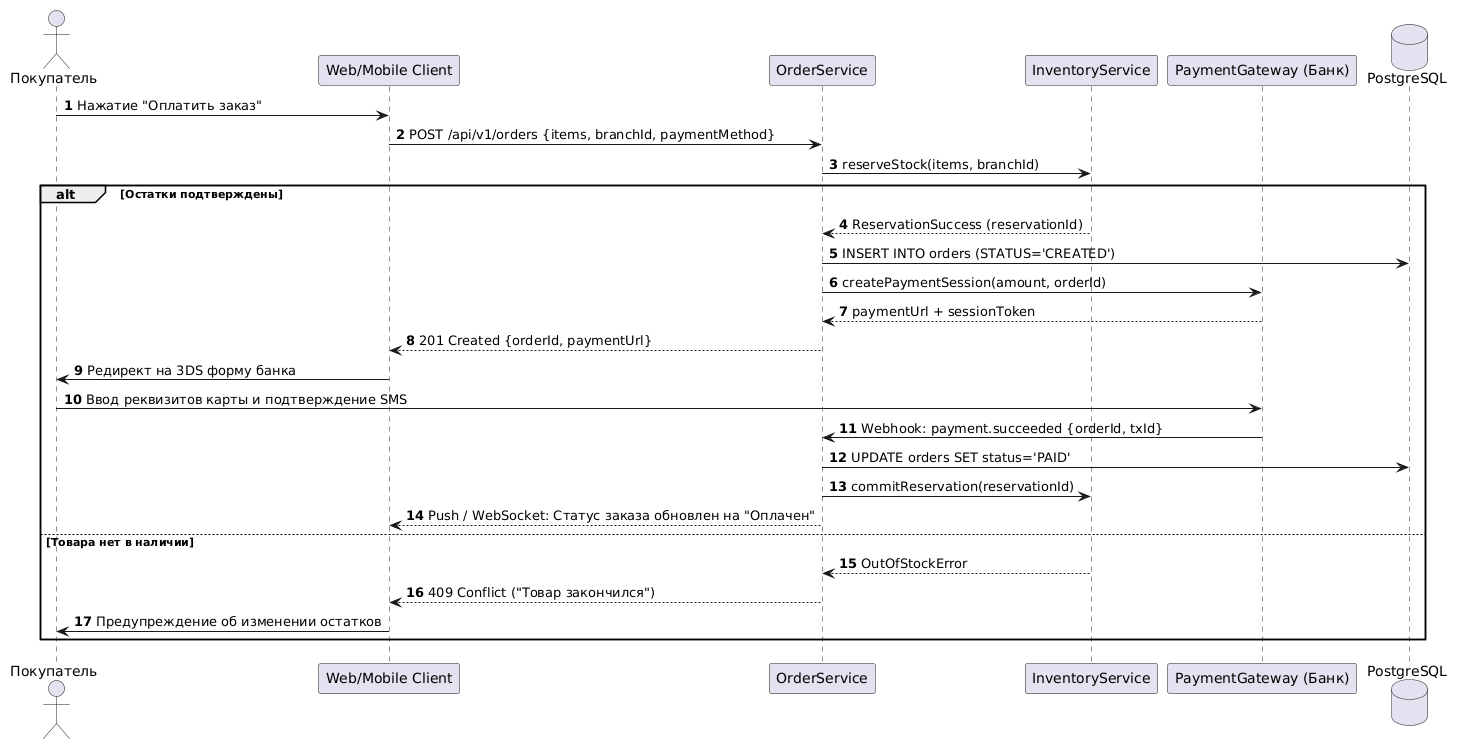

The diagram above was rendered by PlantUML. Its source (embedded in the PNG):
@startuml
autonumber
actor "Покупатель" as Buyer
participant "Web/Mobile Client" as App
participant "OrderService" as OrderSvc
participant "InventoryService" as InvSvc
participant "PaymentGateway (Банк)" as PayGW
database "PostgreSQL" as DB

Buyer -> App: Нажатие "Оплатить заказ"
App -> OrderSvc: POST /api/v1/orders {items, branchId, paymentMethod}
OrderSvc -> InvSvc: reserveStock(items, branchId)
alt Остатки подтверждены
    InvSvc --> OrderSvc: ReservationSuccess (reservationId)
    OrderSvc -> DB: INSERT INTO orders (STATUS='CREATED')
    OrderSvc -> PayGW: createPaymentSession(amount, orderId)
    PayGW --> OrderSvc: paymentUrl + sessionToken
    OrderSvc --> App: 201 Created {orderId, paymentUrl}
    App -> Buyer: Редирект на 3DS форму банка
    Buyer -> PayGW: Ввод реквизитов карты и подтверждение SMS
    PayGW -> OrderSvc: Webhook: payment.succeeded {orderId, txId}
    OrderSvc -> DB: UPDATE orders SET status='PAID'
    OrderSvc -> InvSvc: commitReservation(reservationId)
    OrderSvc --> App: Push / WebSocket: Статус заказа обновлен на "Оплачен"
else Товара нет в наличии
    InvSvc --> OrderSvc: OutOfStockError
    OrderSvc --> App: 409 Conflict ("Товар закончился")
    App -> Buyer: Предупреждение об изменении остатков
end
@enduml